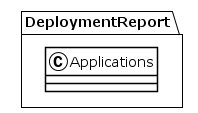

The diagram above was rendered by PlantUML. Its source (embedded in the PNG):
@startuml
!theme plain
package DeploymentReport {
class Applications {
}
}
@enduml